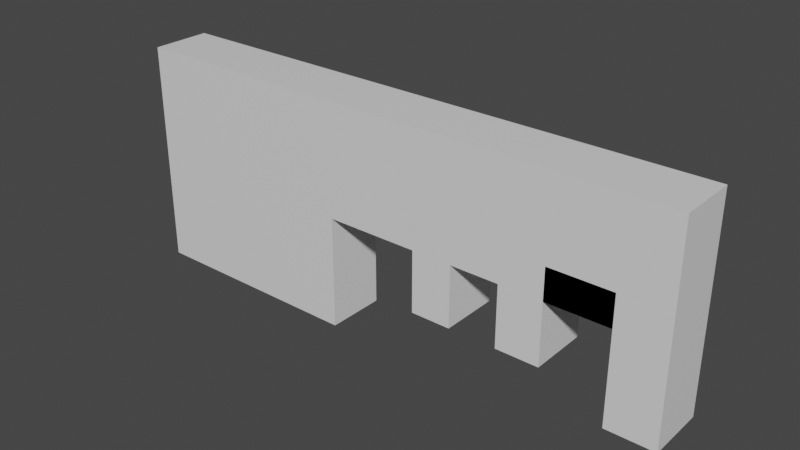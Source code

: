 # Source: Testkey.blend  (saved by Blender 2.90.8; exported with 4.5.12 LTS)
import bpy
from mathutils import Matrix  # noqa: F401  (used for matrix-valued properties, if any)

bpy.ops.wm.read_factory_settings(use_empty=True)
scene = bpy.context.scene
scene.name = 'Scene'

# ---- collections
col_collection = bpy.data.collections.new('Collection'); scene.collection.children.link(col_collection)

# ---- materials (node trees are filled in below, after node groups)
mat_material = bpy.data.materials.new('Material')
mat_material.alpha_threshold = 0.0
mat_material.use_transparent_shadow = False
mat_material.line_color = (0.0, 0.0, 0.0, 1.0)

# ---- material node trees
mat_material.use_nodes = True; mat_material.node_tree.nodes.clear()
_N = mat_material.node_tree.nodes; _L = mat_material.node_tree.links
n0 = _N.new('ShaderNodeOutputMaterial'); n0.name = 'Material Output'; n0.location = (300, 300)
n1 = _N.new('ShaderNodeBsdfPrincipled'); n1.name = 'Principled BSDF'; n1.location = (10, 300)
n1.distribution = 'GGX'
n1.subsurface_method = 'BURLEY'
n1.inputs[2].default_value = 0.4
n1.inputs[3].default_value = 1.45
n1.inputs[27].default_value = (0.0, 0.0, 0.0, 1.0)
n1.inputs[28].default_value = 1.0
_L.new(n1.outputs[0], n0.inputs[0])
n0.is_active_output = True

# ---- world
world_world = bpy.data.worlds.new('World'); scene.world = world_world
world_world.use_nodes = True; world_world.node_tree.nodes.clear()
_N = world_world.node_tree.nodes; _L = world_world.node_tree.links
n0 = _N.new('ShaderNodeOutputWorld'); n0.name = 'World Output'; n0.location = (300, 300)
n1 = _N.new('ShaderNodeBackground'); n1.name = 'Background'; n1.location = (10, 300)
n1.inputs[0].default_value = (0.05088, 0.05088, 0.05088, 1.0)
_L.new(n1.outputs[0], n0.inputs[0])
n0.is_active_output = True
world_world.color = (0.05088, 0.05088, 0.05088)
world_world.use_sun_shadow = False
world_world.sun_shadow_jitter_overblur = 0.0

# ---- meshes
me_cube = bpy.data.meshes.new('Cube')
me_cube.from_pydata([(-0.5849, 0.263, 1.0), (-0.5849, 0.263, -1.0), (-0.5849, -0.263, 1.0), (-0.5849, -0.263, -1.0), (-2.585, 0.263, 1.0), (-2.585, 0.263, -1.0), (-2.585, -0.263, 1.0), (-2.585, -0.263, -1.0), (-0.5849, 0.263, 0.0), (-2.585, -0.263, 0.0), (-0.5849, -0.263, 0.0), (-2.585, 0.263, 0.0), (2.39, 0.263, 1.0), (2.39, -0.263, 1.0), (2.39, 0.263, 0.0), (2.39, -0.263, 0.0), (1.962, -0.263, 0.0), (1.962, -0.263, 1.0), (1.962, 0.263, 1.0), (1.962, 0.263, 0.0), (2.39, 0.263, -0.8168), (2.39, -0.263, -0.8168), (1.962, -0.263, -0.8168), (1.962, 0.263, -0.8168), (1.411, -0.263, 1.0), (1.411, 0.263, 0.0), (1.411, -0.263, 0.0), (1.411, 0.263, 1.0), (1.029, -0.263, 1.0), (1.029, 0.263, 0.0), (1.029, -0.263, 0.0), (1.029, 0.263, 1.0), (1.411, 0.263, -0.5486), (1.411, -0.263, -0.5486), (1.029, 0.263, -0.5486), (1.029, -0.263, -0.5486), (0.6009, -0.263, 1.0), (0.6009, 0.263, 0.0), (0.6009, -0.263, 0.0), (0.6009, 0.263, 1.0), (0.2427, -0.263, 1.0), (0.2427, 0.263, 0.0), (0.2427, -0.263, 0.0), (0.2427, 0.263, 1.0), (0.6009, 0.263, -0.5486), (0.6009, -0.263, -0.5486), (0.2427, 0.263, -0.5486), (0.2427, -0.263, -0.5486), (1.962, -0.263, 0.2804), (1.962, 0.263, 0.2804), (1.411, 0.263, 0.2804), (1.411, -0.263, 0.2804), (-2.585, -0.263, 0.5927), (-0.5849, 0.263, 0.5927), (-0.5849, -0.263, 0.5927), (-2.585, 0.263, 0.5927), (2.39, 0.263, 0.5927), (2.39, -0.263, 0.5927), (1.962, 0.263, 0.5927), (1.962, -0.263, 0.5927), (1.411, -0.263, 0.5927), (1.411, 0.263, 0.5927), (1.029, 0.263, 0.5927), (1.029, -0.263, 0.5927), (0.6009, -0.263, 0.5927), (0.6009, 0.263, 0.5927), (0.2427, 0.263, 0.5927), (0.2427, -0.263, 0.5927)], [], [(0, 4, 6, 2), (54, 2, 6, 52), (52, 6, 4, 55), (5, 1, 3, 7), (59, 16, 15, 57), (55, 4, 0, 53), (5, 11, 8, 1), (1, 8, 10, 3), (7, 9, 11, 5), (3, 10, 9, 7), (56, 12, 13, 57), (58, 18, 12, 56), (14, 15, 21, 20), (18, 17, 13, 12), (27, 24, 17, 18), (25, 19, 49, 50), (61, 27, 18, 58), (60, 26, 16, 59), (22, 23, 20, 21), (15, 16, 22, 21), (16, 19, 23, 22), (19, 14, 20, 23), (63, 30, 26, 60), (62, 31, 27, 61), (25, 26, 33, 32), (31, 28, 24, 27), (39, 36, 28, 31), (38, 37, 29, 30), (65, 39, 31, 62), (64, 38, 30, 63), (35, 34, 32, 33), (26, 30, 35, 33), (30, 29, 34, 35), (29, 25, 32, 34), (67, 42, 38, 64), (66, 43, 39, 65), (37, 38, 45, 44), (43, 40, 36, 39), (0, 2, 40, 43), (10, 8, 41, 42), (53, 0, 43, 66), (54, 10, 42, 67), (47, 46, 44, 45), (38, 42, 47, 45), (42, 41, 46, 47), (41, 37, 44, 46), (51, 50, 49, 48), (16, 26, 51, 48), (26, 25, 50, 51), (19, 16, 48, 49), (2, 54, 67, 40), (8, 53, 66, 41), (41, 66, 65, 37), (40, 67, 64, 36), (36, 64, 63, 28), (37, 65, 62, 29), (29, 62, 61, 25), (28, 63, 60, 24), (24, 60, 59, 17), (25, 61, 58, 19), (19, 58, 56, 14), (14, 56, 57, 15), (11, 55, 53, 8), (17, 59, 57, 13), (9, 52, 55, 11), (10, 54, 52, 9)])
_uv = me_cube.uv_layers.new(name='UVMap')
_uv.uv.foreach_set('vector', [0.625, 0.5, 0.875, 0.5, 0.875, 0.75, 0.625, 0.75, 0.5741, 0.75, 0.625, 0.75, 0.625, 1.0, 0.5741, 1.0, 0.5741, 0.0, 0.625, 0.0, 0.625, 0.25, 0.5741, 0.25, 0.125, 0.5, 0.375, 0.5, 0.375, 0.75, 0.125, 0.75, 0.5741, 0.75, 0.5, 0.75, 0.5, 0.75, 0.5741, 0.75, 0.5741, 0.25, 0.625, 0.25, 0.625, 0.5, 0.5741, 0.5, 0.375, 0.25, 0.5, 0.25, 0.5, 0.5, 0.375, 0.5, 0.375, 0.5, 0.5, 0.5, 0.5, 0.75, 0.375, 0.75, 0.375, 0.0, 0.5, 0.0, 0.5, 0.25, 0.375, 0.25, 0.375, 0.75, 0.5, 0.75, 0.5, 1.0, 0.375, 1.0, 0.5741, 0.5, 0.625, 0.5, 0.625, 0.75, 0.5741, 0.75, 0.5741, 0.5, 0.625, 0.5, 0.625, 0.5, 0.5741, 0.5, 0.5, 0.5, 0.5, 0.75, 0.5, 0.75, 0.5, 0.5, 0.625, 0.5, 0.625, 0.75, 0.625, 0.75, 0.625, 0.5, 0.625, 0.5, 0.625, 0.75, 0.625, 0.75, 0.625, 0.5, 0.5, 0.5, 0.5, 0.5, 0.5, 0.5, 0.5, 0.5, 0.5741, 0.5, 0.625, 0.5, 0.625, 0.5, 0.5741, 0.5, 0.5741, 0.75, 0.5, 0.75, 0.5, 0.75, 0.5741, 0.75, 0.5, 0.75, 0.5, 0.5, 0.5, 0.5, 0.5, 0.75, 0.5, 0.75, 0.5, 0.75, 0.5, 0.75, 0.5, 0.75, 0.5, 0.75, 0.5, 0.5, 0.5, 0.5, 0.5, 0.75, 0.5, 0.5, 0.5, 0.5, 0.5, 0.5, 0.5, 0.5, 0.5741, 0.75, 0.5, 0.75, 0.5, 0.75, 0.5741, 0.75, 0.5741, 0.5, 0.625, 0.5, 0.625, 0.5, 0.5741, 0.5, 0.5, 0.5, 0.5, 0.75, 0.5, 0.75, 0.5, 0.5, 0.625, 0.5, 0.625, 0.75, 0.625, 0.75, 0.625, 0.5, 0.625, 0.5, 0.625, 0.75, 0.625, 0.75, 0.625, 0.5, 0.5, 0.75, 0.5, 0.5, 0.5, 0.5, 0.5, 0.75, 0.5741, 0.5, 0.625, 0.5, 0.625, 0.5, 0.5741, 0.5, 0.5741, 0.75, 0.5, 0.75, 0.5, 0.75, 0.5741, 0.75, 0.5, 0.75, 0.5, 0.5, 0.5, 0.5, 0.5, 0.75, 0.5, 0.75, 0.5, 0.75, 0.5, 0.75, 0.5, 0.75, 0.5, 0.75, 0.5, 0.5, 0.5, 0.5, 0.5, 0.75, 0.5, 0.5, 0.5, 0.5, 0.5, 0.5, 0.5, 0.5, 0.5741, 0.75, 0.5, 0.75, 0.5, 0.75, 0.5741, 0.75, 0.5741, 0.5, 0.625, 0.5, 0.625, 0.5, 0.5741, 0.5, 0.5, 0.5, 0.5, 0.75, 0.5, 0.75, 0.5, 0.5, 0.625, 0.5, 0.625, 0.75, 0.625, 0.75, 0.625, 0.5, 0.625, 0.5, 0.625, 0.75, 0.625, 0.75, 0.625, 0.5, 0.5, 0.75, 0.5, 0.5, 0.5, 0.5, 0.5, 0.75, 0.5741, 0.5, 0.625, 0.5, 0.625, 0.5, 0.5741, 0.5, 0.5741, 0.75, 0.5, 0.75, 0.5, 0.75, 0.5741, 0.75, 0.5, 0.75, 0.5, 0.5, 0.5, 0.5, 0.5, 0.75, 0.5, 0.75, 0.5, 0.75, 0.5, 0.75, 0.5, 0.75, 0.5, 0.75, 0.5, 0.5, 0.5, 0.5, 0.5, 0.75, 0.5, 0.5, 0.5, 0.5, 0.5, 0.5, 0.5, 0.5, 0.5, 0.75, 0.5, 0.5, 0.5, 0.5, 0.5, 0.75, 0.5, 0.75, 0.5, 0.75, 0.5, 0.75, 0.5, 0.75, 0.5, 0.75, 0.5, 0.5, 0.5, 0.5, 0.5, 0.75, 0.5, 0.5, 0.5, 0.75, 0.5, 0.75, 0.5, 0.5, 0.625, 0.75, 0.5741, 0.75, 0.5741, 0.75, 0.625, 0.75, 0.5, 0.5, 0.5741, 0.5, 0.5741, 0.5, 0.5, 0.5, 0.5, 0.5, 0.5741, 0.5, 0.5741, 0.5, 0.5, 0.5, 0.625, 0.75, 0.5741, 0.75, 0.5741, 0.75, 0.625, 0.75, 0.625, 0.75, 0.5741, 0.75, 0.5741, 0.75, 0.625, 0.75, 0.5, 0.5, 0.5741, 0.5, 0.5741, 0.5, 0.5, 0.5, 0.5, 0.5, 0.5741, 0.5, 0.5741, 0.5, 0.5, 0.5, 0.625, 0.75, 0.5741, 0.75, 0.5741, 0.75, 0.625, 0.75, 0.625, 0.75, 0.5741, 0.75, 0.5741, 0.75, 0.625, 0.75, 0.5, 0.5, 0.5741, 0.5, 0.5741, 0.5, 0.5, 0.5, 0.5, 0.5, 0.5741, 0.5, 0.5741, 0.5, 0.5, 0.5, 0.5, 0.5, 0.5741, 0.5, 0.5741, 0.75, 0.5, 0.75, 0.5, 0.25, 0.5741, 0.25, 0.5741, 0.5, 0.5, 0.5, 0.625, 0.75, 0.5741, 0.75, 0.5741, 0.75, 0.625, 0.75, 0.5, 0.0, 0.5741, 0.0, 0.5741, 0.25, 0.5, 0.25, 0.5, 0.75, 0.5741, 0.75, 0.5741, 1.0, 0.5, 1.0])
me_cube.materials.append(mat_material)
me_cube.use_remesh_preserve_volume = False
me_cube.use_remesh_preserve_attributes = False
me_cube.use_mirror_vertex_groups = False
me_cube.update()

# ---- objects
ob_cube = bpy.data.objects.new('Cube', me_cube)

# ---- transforms, parenting, visibility, modifiers, constraints
ob_cube.location = (0.0, 0.0, 0.0)
ob_cube.lock_rotations_4d = False
ob_cube.empty_display_type = 'ARROWS'
ob_cube.lineart.crease_threshold = 0.0

# ---- collection membership
col_collection.objects.link(ob_cube)

# ---- scene / render settings (as saved in the file)
scene.frame_start = 1; scene.frame_end = 250; scene.frame_set(1)
scene.render.engine = 'BLENDER_EEVEE_NEXT'
scene.cycles.use_denoising = False
scene.cycles.samples = 128
scene.cycles.sampling_pattern = 'TABULATED_SOBOL'
scene.cycles.use_adaptive_sampling = False
scene.cycles.use_light_tree = False
scene.view_settings.view_transform = 'Filmic'
bpy.context.view_layer.update()

# ---- added for rendering (the .blend has no active camera and no usable light): camera, sun
cam_auto = bpy.data.cameras.new('AutoCamera')
cam_auto.lens = 50.0
cam_auto.sensor_width = 36.0
cam_auto.clip_end = 1000.0
ob_auto_camera = bpy.data.objects.new('AutoCamera', cam_auto)
scene.collection.objects.link(ob_auto_camera)
ob_auto_camera.location = (4.88706, -5.98151, 3.98767)
ob_auto_camera.rotation_euler = (1.09748, -7.21219e-08, 0.694738)
scene.camera = ob_auto_camera
light_auto_sun = bpy.data.lights.new('AutoSun', 'SUN')
light_auto_sun.energy = 3.0
light_auto_sun.angle = 0.0523599
ob_auto_sun = bpy.data.objects.new('AutoSun', light_auto_sun)
scene.collection.objects.link(ob_auto_sun)
ob_auto_sun.rotation_euler = (0.872665, 0.174533, 0.523599)
bpy.context.view_layer.update()
